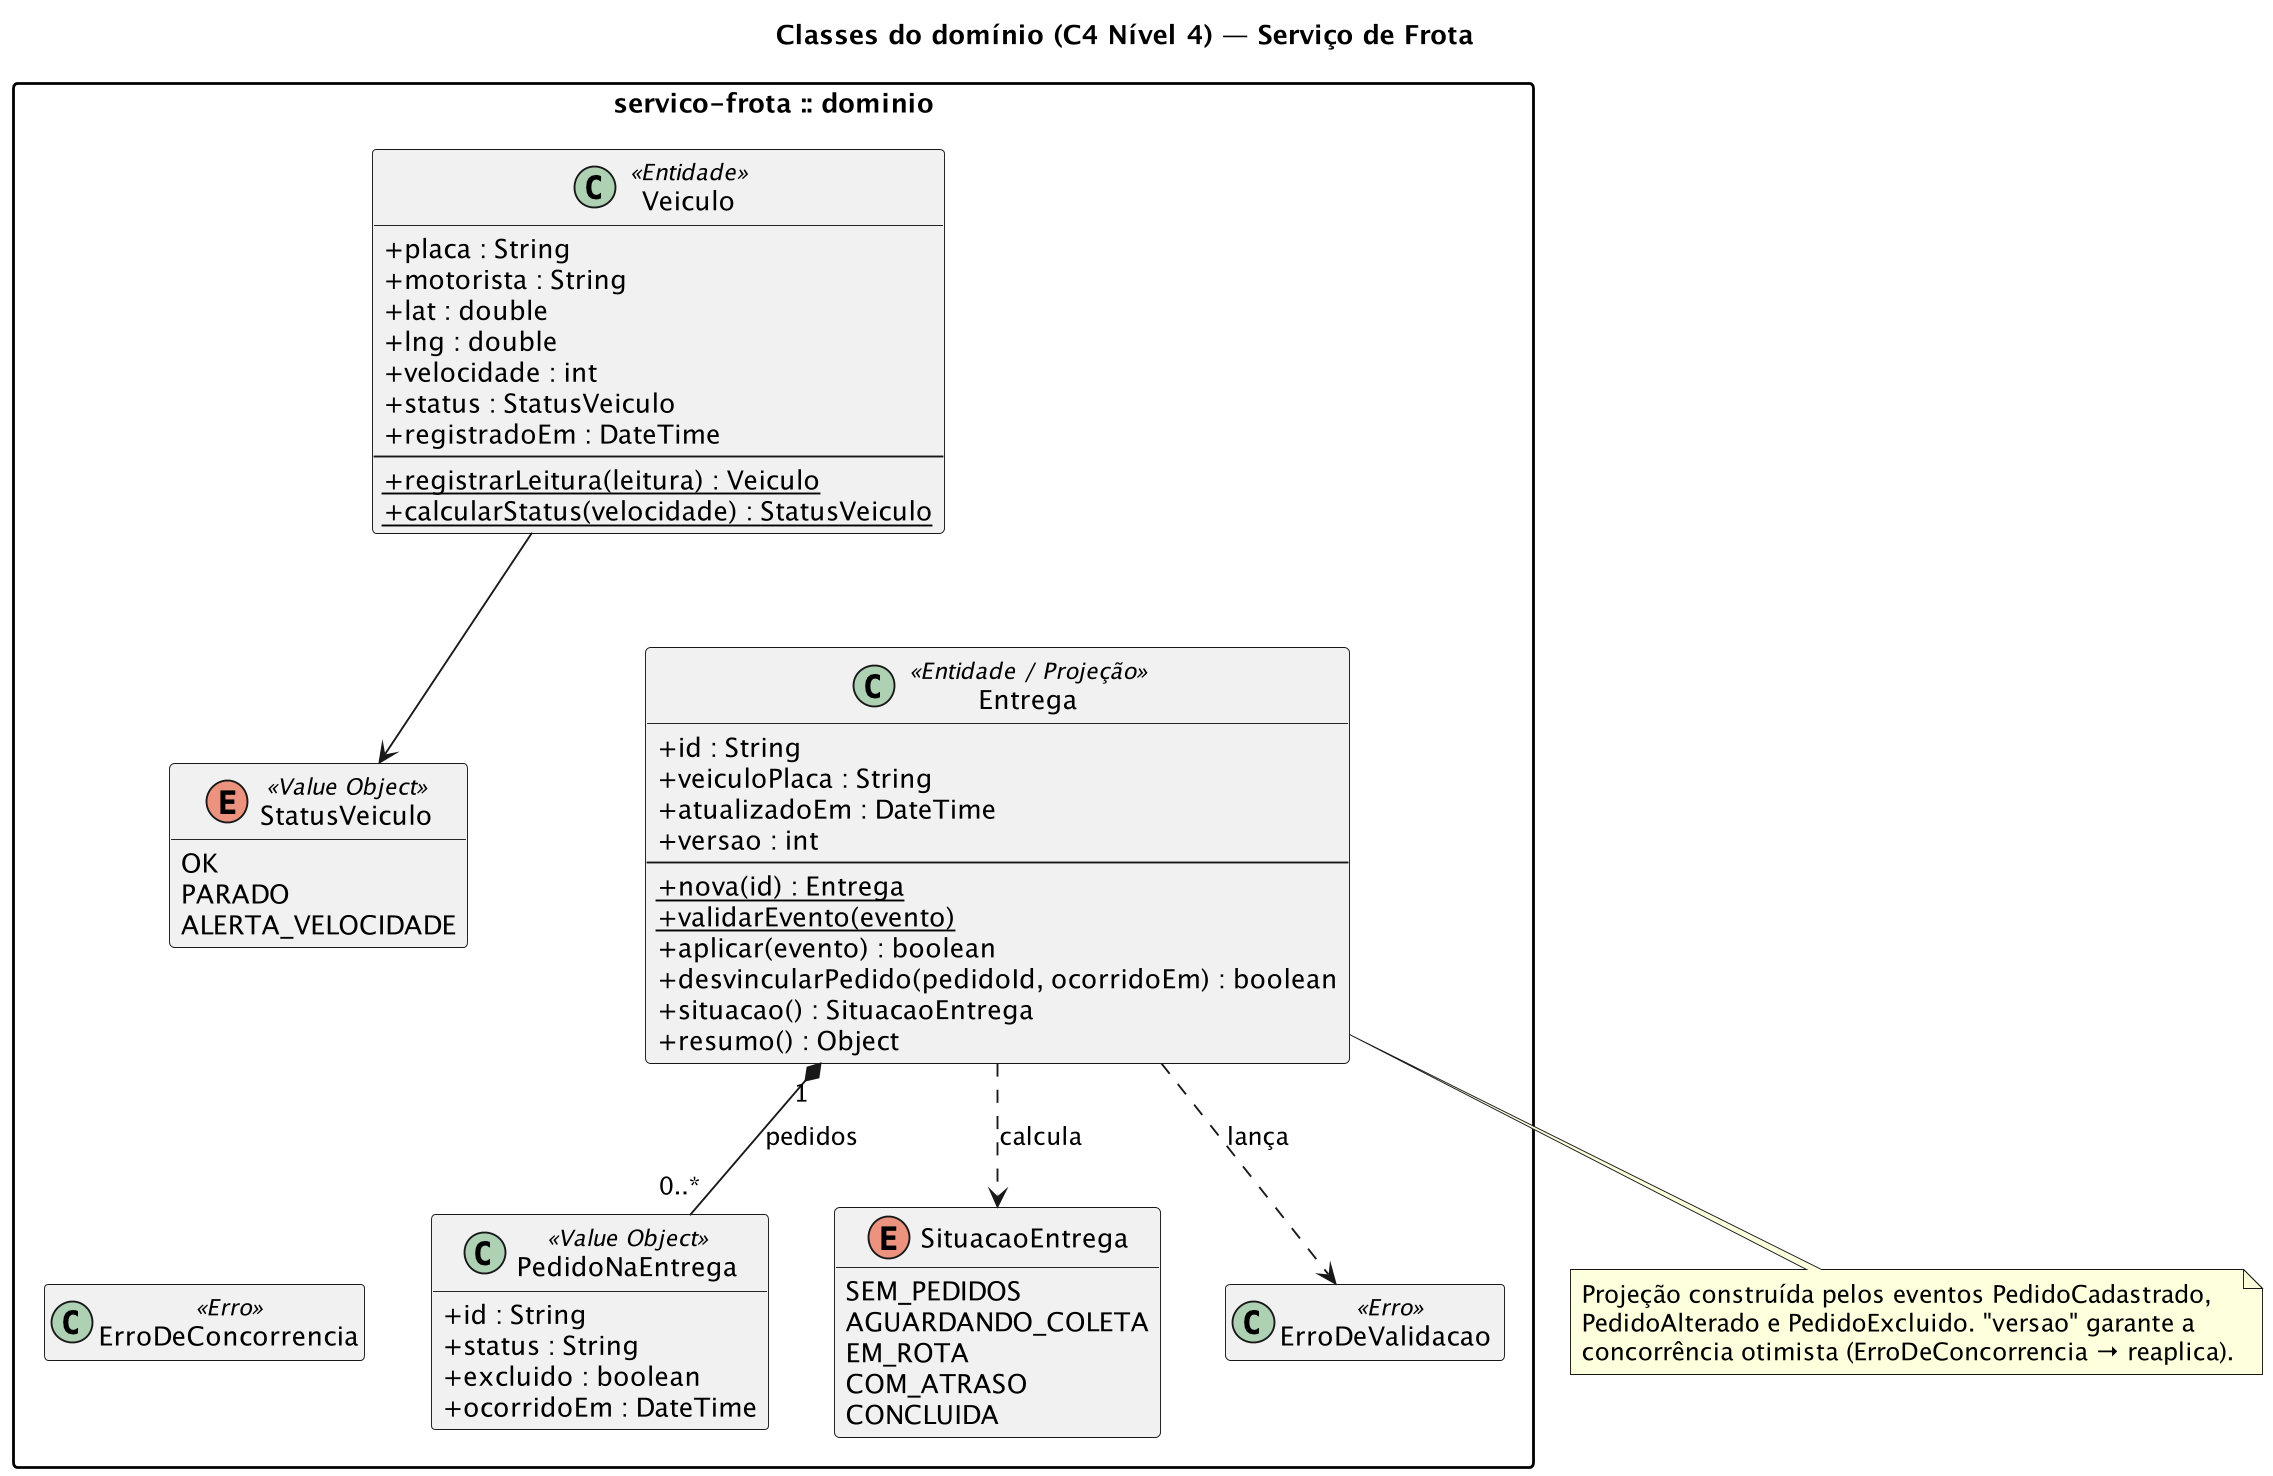

The diagram above was rendered by PlantUML. Its source (embedded in the PNG):
@startuml uml-classes-servico-frota
' C4 Model - Nível 4: Diagrama de Classes (UML) do domínio do Serviço de
' Frota (veículos + projeção de entregas alimentada por eventos).
skinparam dpi 180
skinparam classAttributeIconSize 0
skinparam packageStyle rectangle
skinparam shadowing false
hide empty members

title Classes do domínio (C4 Nível 4) — Serviço de Frota

package "servico-frota :: dominio" {
  class Veiculo <<Entidade>> {
    + placa : String
    + motorista : String
    + lat : double
    + lng : double
    + velocidade : int
    + status : StatusVeiculo
    + registradoEm : DateTime
    --
    + {static} registrarLeitura(leitura) : Veiculo
    + {static} calcularStatus(velocidade) : StatusVeiculo
  }
  enum StatusVeiculo <<Value Object>> {
    OK
    PARADO
    ALERTA_VELOCIDADE
  }
  class Entrega <<Entidade / Projeção>> {
    + id : String
    + veiculoPlaca : String
    + atualizadoEm : DateTime
    + versao : int
    --
    + {static} nova(id) : Entrega
    + {static} validarEvento(evento)
    + aplicar(evento) : boolean
    + desvincularPedido(pedidoId, ocorridoEm) : boolean
    + situacao() : SituacaoEntrega
    + resumo() : Object
  }
  class PedidoNaEntrega <<Value Object>> {
    + id : String
    + status : String
    + excluido : boolean
    + ocorridoEm : DateTime
  }
  enum SituacaoEntrega {
    SEM_PEDIDOS
    AGUARDANDO_COLETA
    EM_ROTA
    COM_ATRASO
    CONCLUIDA
  }
  class "ErroDeValidacao " as ErroFrota <<Erro>>
  class ErroDeConcorrencia <<Erro>>

  Veiculo --> StatusVeiculo
  Entrega "1" *-- "0..*" PedidoNaEntrega : pedidos
  Entrega ..> SituacaoEntrega : calcula
  Entrega ..> ErroFrota : lança
  Veiculo -[hidden]down- Entrega
  StatusVeiculo -[hidden]down- ErroDeConcorrencia
}


note bottom of Entrega
  Projeção construída pelos eventos PedidoCadastrado,
  PedidoAlterado e PedidoExcluido. "versao" garante a
  concorrência otimista (ErroDeConcorrencia → reaplica).
end note
@enduml